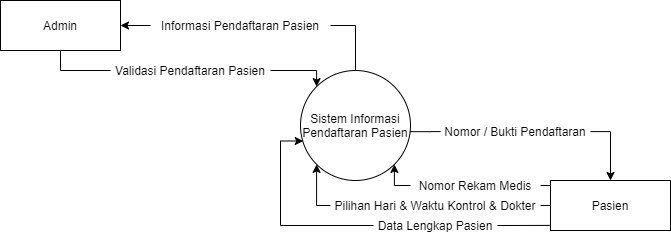

The diagram above was exported from draw.io. Its source (the exported page's mxGraphModel, read from the mxfile embedded in the PNG):
<mxGraphModel dx="284" dy="162" grid="1" gridSize="10" guides="1" tooltips="1" connect="1" arrows="1" fold="1" page="1" pageScale="1" pageWidth="827" pageHeight="1169" math="0" shadow="0">
  <root>
    <mxCell id="PNDuh8-rIMHvrbBZbwFt-0" />
    <mxCell id="PNDuh8-rIMHvrbBZbwFt-1" parent="PNDuh8-rIMHvrbBZbwFt-0" />
    <mxCell id="IOXAxS9I2NGNyeMUCSMG-1" style="edgeStyle=orthogonalEdgeStyle;rounded=0;orthogonalLoop=1;jettySize=auto;html=1;exitX=0;exitY=0.5;exitDx=0;exitDy=0;entryX=1;entryY=0.5;entryDx=0;entryDy=0;endArrow=classic;endFill=1;" edge="1" parent="PNDuh8-rIMHvrbBZbwFt-1" source="IOXAxS9I2NGNyeMUCSMG-3" target="IU87MU67fDYX0hl8mz1--1">
      <mxGeometry relative="1" as="geometry" />
    </mxCell>
    <mxCell id="IU87MU67fDYX0hl8mz1--0" value="Sistem Informasi Pendaftaran Pasien" style="ellipse;whiteSpace=wrap;html=1;aspect=fixed;" vertex="1" parent="PNDuh8-rIMHvrbBZbwFt-1">
      <mxGeometry x="390" y="170" width="110" height="110" as="geometry" />
    </mxCell>
    <mxCell id="IU87MU67fDYX0hl8mz1--1" value="Admin" style="rounded=0;whiteSpace=wrap;html=1;" vertex="1" parent="PNDuh8-rIMHvrbBZbwFt-1">
      <mxGeometry x="90" y="100" width="120" height="50" as="geometry" />
    </mxCell>
    <mxCell id="IU87MU67fDYX0hl8mz1--2" value="Pasien" style="rounded=0;whiteSpace=wrap;html=1;" vertex="1" parent="PNDuh8-rIMHvrbBZbwFt-1">
      <mxGeometry x="640" y="280" width="120" height="50" as="geometry" />
    </mxCell>
    <mxCell id="IOXAxS9I2NGNyeMUCSMG-3" value="Informasi Pendaftaran Pasien" style="text;html=1;strokeColor=none;fillColor=none;align=center;verticalAlign=middle;whiteSpace=wrap;rounded=0;" vertex="1" parent="PNDuh8-rIMHvrbBZbwFt-1">
      <mxGeometry x="240" y="115" width="180" height="20" as="geometry" />
    </mxCell>
    <mxCell id="IOXAxS9I2NGNyeMUCSMG-4" style="edgeStyle=orthogonalEdgeStyle;rounded=0;orthogonalLoop=1;jettySize=auto;html=1;exitX=0.5;exitY=0;exitDx=0;exitDy=0;entryX=1;entryY=0.5;entryDx=0;entryDy=0;endArrow=none;endFill=0;" edge="1" parent="PNDuh8-rIMHvrbBZbwFt-1" source="IU87MU67fDYX0hl8mz1--0" target="IOXAxS9I2NGNyeMUCSMG-3">
      <mxGeometry relative="1" as="geometry">
        <mxPoint x="445" y="170" as="sourcePoint" />
        <mxPoint x="290" y="125" as="targetPoint" />
        <Array as="points">
          <mxPoint x="445" y="125" />
        </Array>
      </mxGeometry>
    </mxCell>
    <mxCell id="IOXAxS9I2NGNyeMUCSMG-8" style="edgeStyle=orthogonalEdgeStyle;rounded=0;orthogonalLoop=1;jettySize=auto;html=1;entryX=0;entryY=1;entryDx=0;entryDy=0;endArrow=classic;endFill=1;exitX=0;exitY=0.5;exitDx=0;exitDy=0;" edge="1" parent="PNDuh8-rIMHvrbBZbwFt-1" source="IOXAxS9I2NGNyeMUCSMG-9" target="IU87MU67fDYX0hl8mz1--0">
      <mxGeometry relative="1" as="geometry">
        <mxPoint x="445.0000000000001" y="300" as="targetPoint" />
        <Array as="points">
          <mxPoint x="406" y="305" />
        </Array>
      </mxGeometry>
    </mxCell>
    <mxCell id="IOXAxS9I2NGNyeMUCSMG-9" value="Pilihan Hari &amp;amp; Waktu Kontrol &amp;amp; Dokter" style="text;html=1;strokeColor=none;fillColor=none;align=center;verticalAlign=middle;whiteSpace=wrap;rounded=0;" vertex="1" parent="PNDuh8-rIMHvrbBZbwFt-1">
      <mxGeometry x="420" y="295" width="210" height="20" as="geometry" />
    </mxCell>
    <mxCell id="IOXAxS9I2NGNyeMUCSMG-10" style="edgeStyle=orthogonalEdgeStyle;rounded=0;orthogonalLoop=1;jettySize=auto;html=1;entryX=1;entryY=0.5;entryDx=0;entryDy=0;endArrow=none;endFill=0;exitX=0;exitY=0.5;exitDx=0;exitDy=0;" edge="1" parent="PNDuh8-rIMHvrbBZbwFt-1" target="IOXAxS9I2NGNyeMUCSMG-9" source="IU87MU67fDYX0hl8mz1--2">
      <mxGeometry relative="1" as="geometry">
        <mxPoint x="640" y="325" as="sourcePoint" />
        <mxPoint x="445" y="300" as="targetPoint" />
      </mxGeometry>
    </mxCell>
    <mxCell id="IOXAxS9I2NGNyeMUCSMG-12" style="edgeStyle=orthogonalEdgeStyle;rounded=0;orthogonalLoop=1;jettySize=auto;html=1;endArrow=classic;endFill=1;exitX=0;exitY=0.5;exitDx=0;exitDy=0;entryX=1;entryY=1;entryDx=0;entryDy=0;" edge="1" parent="PNDuh8-rIMHvrbBZbwFt-1" source="IOXAxS9I2NGNyeMUCSMG-13" target="IU87MU67fDYX0hl8mz1--0">
      <mxGeometry relative="1" as="geometry">
        <mxPoint x="445.0000000000001" y="260" as="targetPoint" />
      </mxGeometry>
    </mxCell>
    <mxCell id="IOXAxS9I2NGNyeMUCSMG-13" value="Nomor Rekam Medis" style="text;html=1;strokeColor=none;fillColor=none;align=center;verticalAlign=middle;whiteSpace=wrap;rounded=0;" vertex="1" parent="PNDuh8-rIMHvrbBZbwFt-1">
      <mxGeometry x="500" y="275" width="130" height="20" as="geometry" />
    </mxCell>
    <mxCell id="IOXAxS9I2NGNyeMUCSMG-14" style="edgeStyle=orthogonalEdgeStyle;rounded=0;orthogonalLoop=1;jettySize=auto;html=1;entryX=1;entryY=0.5;entryDx=0;entryDy=0;endArrow=none;endFill=0;" edge="1" parent="PNDuh8-rIMHvrbBZbwFt-1" target="IOXAxS9I2NGNyeMUCSMG-13">
      <mxGeometry relative="1" as="geometry">
        <mxPoint x="640" y="285" as="sourcePoint" />
        <mxPoint x="445" y="260" as="targetPoint" />
      </mxGeometry>
    </mxCell>
    <mxCell id="IOXAxS9I2NGNyeMUCSMG-19" style="edgeStyle=orthogonalEdgeStyle;rounded=0;orthogonalLoop=1;jettySize=auto;html=1;entryX=0.025;entryY=0.641;entryDx=0;entryDy=0;endArrow=classic;endFill=1;exitX=0;exitY=0.5;exitDx=0;exitDy=0;entryPerimeter=0;" edge="1" parent="PNDuh8-rIMHvrbBZbwFt-1" source="IOXAxS9I2NGNyeMUCSMG-20" target="IU87MU67fDYX0hl8mz1--0">
      <mxGeometry relative="1" as="geometry">
        <mxPoint x="410.0091270347398" y="295.00087296526016" as="targetPoint" />
        <Array as="points">
          <mxPoint x="370" y="325" />
          <mxPoint x="370" y="241" />
        </Array>
      </mxGeometry>
    </mxCell>
    <mxCell id="IOXAxS9I2NGNyeMUCSMG-20" value="Data Lengkap Pasien" style="text;html=1;strokeColor=none;fillColor=none;align=center;verticalAlign=middle;whiteSpace=wrap;rounded=0;" vertex="1" parent="PNDuh8-rIMHvrbBZbwFt-1">
      <mxGeometry x="463.05" y="315" width="123.9" height="20" as="geometry" />
    </mxCell>
    <mxCell id="IOXAxS9I2NGNyeMUCSMG-21" style="edgeStyle=orthogonalEdgeStyle;rounded=0;orthogonalLoop=1;jettySize=auto;html=1;entryX=1;entryY=0.5;entryDx=0;entryDy=0;endArrow=none;endFill=0;exitX=0.001;exitY=0.897;exitDx=0;exitDy=0;exitPerimeter=0;" edge="1" parent="PNDuh8-rIMHvrbBZbwFt-1" target="IOXAxS9I2NGNyeMUCSMG-20" source="IU87MU67fDYX0hl8mz1--2">
      <mxGeometry relative="1" as="geometry">
        <mxPoint x="643.9" y="356.11" as="sourcePoint" />
        <mxPoint x="448.9" y="331.11" as="targetPoint" />
        <Array as="points">
          <mxPoint x="639" y="325" />
        </Array>
      </mxGeometry>
    </mxCell>
    <mxCell id="IOXAxS9I2NGNyeMUCSMG-22" style="edgeStyle=orthogonalEdgeStyle;rounded=0;orthogonalLoop=1;jettySize=auto;html=1;entryX=0.5;entryY=0;entryDx=0;entryDy=0;endArrow=classic;endFill=1;exitX=1;exitY=0.5;exitDx=0;exitDy=0;" edge="1" parent="PNDuh8-rIMHvrbBZbwFt-1" source="IOXAxS9I2NGNyeMUCSMG-23" target="IU87MU67fDYX0hl8mz1--2">
      <mxGeometry relative="1" as="geometry">
        <mxPoint x="490.0091270347398" y="170.00087296526016" as="targetPoint" />
        <mxPoint x="720" y="231" as="sourcePoint" />
      </mxGeometry>
    </mxCell>
    <mxCell id="IOXAxS9I2NGNyeMUCSMG-23" value="Nomor / Bukti Pendaftaran" style="text;html=1;strokeColor=none;fillColor=none;align=center;verticalAlign=middle;whiteSpace=wrap;rounded=0;" vertex="1" parent="PNDuh8-rIMHvrbBZbwFt-1">
      <mxGeometry x="530" y="221.11" width="150" height="20" as="geometry" />
    </mxCell>
    <mxCell id="IOXAxS9I2NGNyeMUCSMG-24" style="edgeStyle=orthogonalEdgeStyle;rounded=0;orthogonalLoop=1;jettySize=auto;html=1;endArrow=none;endFill=0;exitX=0.994;exitY=0.556;exitDx=0;exitDy=0;exitPerimeter=0;" edge="1" parent="PNDuh8-rIMHvrbBZbwFt-1" target="IOXAxS9I2NGNyeMUCSMG-23" source="IU87MU67fDYX0hl8mz1--0">
      <mxGeometry relative="1" as="geometry">
        <mxPoint x="723.9" y="231.11" as="sourcePoint" />
        <mxPoint x="520" y="231" as="targetPoint" />
      </mxGeometry>
    </mxCell>
    <mxCell id="Waa6yxV90lhnrBDY_D3P-3" style="edgeStyle=orthogonalEdgeStyle;rounded=0;orthogonalLoop=1;jettySize=auto;html=1;exitX=1;exitY=0.5;exitDx=0;exitDy=0;entryX=0;entryY=0;entryDx=0;entryDy=0;endArrow=classic;endFill=1;" edge="1" parent="PNDuh8-rIMHvrbBZbwFt-1" source="Waa6yxV90lhnrBDY_D3P-1" target="IU87MU67fDYX0hl8mz1--0">
      <mxGeometry relative="1" as="geometry">
        <Array as="points">
          <mxPoint x="406" y="170" />
        </Array>
      </mxGeometry>
    </mxCell>
    <mxCell id="Waa6yxV90lhnrBDY_D3P-1" value="Validasi Pendaftaran Pasien" style="text;html=1;strokeColor=none;fillColor=none;align=center;verticalAlign=middle;whiteSpace=wrap;rounded=0;" vertex="1" parent="PNDuh8-rIMHvrbBZbwFt-1">
      <mxGeometry x="200" y="160" width="160" height="20" as="geometry" />
    </mxCell>
    <mxCell id="Waa6yxV90lhnrBDY_D3P-2" style="edgeStyle=orthogonalEdgeStyle;rounded=0;orthogonalLoop=1;jettySize=auto;html=1;exitX=0.5;exitY=1;exitDx=0;exitDy=0;entryX=0;entryY=0.5;entryDx=0;entryDy=0;endArrow=none;endFill=0;" edge="1" parent="PNDuh8-rIMHvrbBZbwFt-1" source="IU87MU67fDYX0hl8mz1--1" target="Waa6yxV90lhnrBDY_D3P-1">
      <mxGeometry relative="1" as="geometry">
        <mxPoint x="150" y="150" as="sourcePoint" />
        <mxPoint x="406.1091270347399" y="186.10912703473997" as="targetPoint" />
        <Array as="points" />
      </mxGeometry>
    </mxCell>
  </root>
</mxGraphModel>